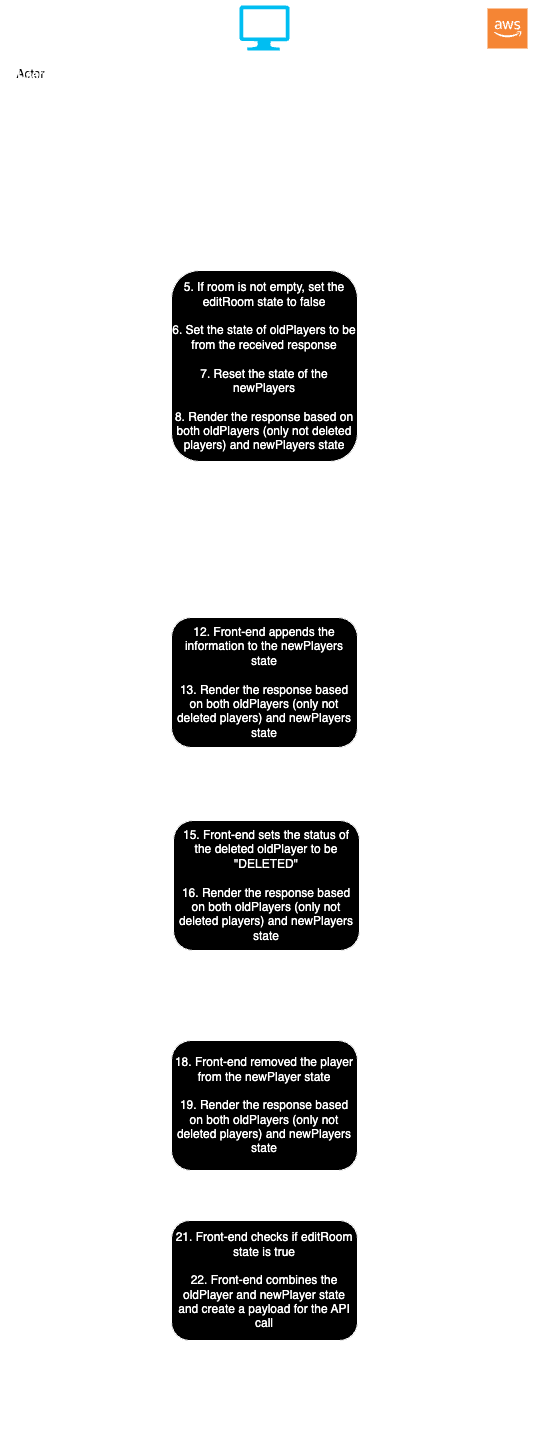

The diagram above was exported from draw.io. Its source (the exported page's mxGraphModel, read from the mxfile embedded in the PNG):
<mxGraphModel dx="1026" dy="651" grid="1" gridSize="10" guides="1" tooltips="1" connect="1" arrows="1" fold="1" page="1" pageScale="1" pageWidth="827" pageHeight="1169" background="none" math="0" shadow="0">
  <root>
    <mxCell id="0" />
    <mxCell id="1" parent="0" />
    <mxCell id="GoG826L9jIJSFtWk2_07-3" value="" style="endArrow=none;html=1;rounded=0;strokeColor=#FFFFFF;strokeWidth=5;" parent="1" edge="1">
      <mxGeometry width="50" height="50" relative="1" as="geometry">
        <mxPoint x="80" y="1460" as="sourcePoint" />
        <mxPoint x="80" y="110" as="targetPoint" />
      </mxGeometry>
    </mxCell>
    <mxCell id="GoG826L9jIJSFtWk2_07-4" value="" style="endArrow=none;html=1;rounded=0;strokeColor=#FFFFFF;strokeWidth=5;" parent="1" edge="1">
      <mxGeometry width="50" height="50" relative="1" as="geometry">
        <mxPoint x="320" y="1460" as="sourcePoint" />
        <mxPoint x="318" y="110" as="targetPoint" />
      </mxGeometry>
    </mxCell>
    <mxCell id="GoG826L9jIJSFtWk2_07-5" value="" style="endArrow=none;html=1;rounded=0;strokeColor=#FFFFFF;strokeWidth=5;" parent="1" edge="1">
      <mxGeometry width="50" height="50" relative="1" as="geometry">
        <mxPoint x="560" y="1460" as="sourcePoint" />
        <mxPoint x="558" y="111" as="targetPoint" />
      </mxGeometry>
    </mxCell>
    <mxCell id="GoG826L9jIJSFtWk2_07-7" value="Actor" style="shape=umlActor;verticalLabelPosition=bottom;verticalAlign=top;html=1;outlineConnect=0;fillColor=#FFFFFF;strokeColor=#FFFFFF;" parent="1" vertex="1">
      <mxGeometry x="70" y="20" width="30" height="60" as="geometry" />
    </mxCell>
    <mxCell id="GoG826L9jIJSFtWk2_07-8" value="User" style="text;strokeColor=none;align=center;fillColor=none;html=1;verticalAlign=middle;whiteSpace=wrap;rounded=0;fontColor=#FFFFFF;" parent="1" vertex="1">
      <mxGeometry x="55" y="80" width="60" height="30" as="geometry" />
    </mxCell>
    <mxCell id="GoG826L9jIJSFtWk2_07-9" value="" style="verticalLabelPosition=bottom;html=1;verticalAlign=top;align=center;strokeColor=none;fillColor=#00BEF2;shape=mxgraph.azure.computer;pointerEvents=1;" parent="1" vertex="1">
      <mxGeometry x="294" y="25" width="50" height="45" as="geometry" />
    </mxCell>
    <mxCell id="GoG826L9jIJSFtWk2_07-10" value="Front-end" style="text;strokeColor=none;align=center;fillColor=none;html=1;verticalAlign=middle;whiteSpace=wrap;rounded=0;fontColor=#FFFFFF;" parent="1" vertex="1">
      <mxGeometry x="289" y="80" width="60" height="30" as="geometry" />
    </mxCell>
    <mxCell id="GoG826L9jIJSFtWk2_07-11" value="" style="outlineConnect=0;dashed=0;verticalLabelPosition=bottom;verticalAlign=top;align=center;html=1;shape=mxgraph.aws3.cloud_2;fillColor=#F58534;gradientColor=none;" parent="1" vertex="1">
      <mxGeometry x="542" y="28" width="40" height="40" as="geometry" />
    </mxCell>
    <mxCell id="GoG826L9jIJSFtWk2_07-12" value="Back-end" style="text;strokeColor=none;align=center;fillColor=none;html=1;verticalAlign=middle;whiteSpace=wrap;rounded=0;fontColor=#FFFFFF;" parent="1" vertex="1">
      <mxGeometry x="532" y="80" width="60" height="30" as="geometry" />
    </mxCell>
    <mxCell id="GoG826L9jIJSFtWk2_07-15" value="" style="endArrow=classic;html=1;rounded=0;strokeColor=#FFFFFF;strokeWidth=2;" parent="1" edge="1">
      <mxGeometry width="50" height="50" relative="1" as="geometry">
        <mxPoint x="90" y="160" as="sourcePoint" />
        <mxPoint x="310" y="160" as="targetPoint" />
      </mxGeometry>
    </mxCell>
    <mxCell id="GoG826L9jIJSFtWk2_07-16" value="&lt;font color=&quot;#ffffff&quot;&gt;1. User enters room ID&lt;/font&gt;" style="text;strokeColor=none;align=center;fillColor=none;html=1;verticalAlign=middle;whiteSpace=wrap;rounded=0;" parent="1" vertex="1">
      <mxGeometry x="115" y="130" width="140" height="30" as="geometry" />
    </mxCell>
    <mxCell id="GoG826L9jIJSFtWk2_07-18" value="" style="endArrow=classic;html=1;rounded=0;strokeColor=#FFFFFF;strokeWidth=2;" parent="1" edge="1">
      <mxGeometry width="50" height="50" relative="1" as="geometry">
        <mxPoint x="330" y="218" as="sourcePoint" />
        <mxPoint x="550" y="218" as="targetPoint" />
      </mxGeometry>
    </mxCell>
    <mxCell id="GoG826L9jIJSFtWk2_07-19" value="&lt;font color=&quot;#ffffff&quot;&gt;3. Front-end calls /getPlayer API with unfiltered=true&lt;/font&gt;" style="text;strokeColor=none;align=center;fillColor=none;html=1;verticalAlign=middle;whiteSpace=wrap;rounded=0;" parent="1" vertex="1">
      <mxGeometry x="340" y="183" width="200" height="30" as="geometry" />
    </mxCell>
    <mxCell id="GoG826L9jIJSFtWk2_07-20" value="" style="endArrow=classic;html=1;rounded=0;strokeColor=#FFFFFF;strokeWidth=2;" parent="1" edge="1">
      <mxGeometry width="50" height="50" relative="1" as="geometry">
        <mxPoint x="550" y="271" as="sourcePoint" />
        <mxPoint x="330" y="271" as="targetPoint" />
      </mxGeometry>
    </mxCell>
    <mxCell id="GoG826L9jIJSFtWk2_07-21" value="&lt;font color=&quot;#ffffff&quot;&gt;4. Received response&lt;/font&gt;" style="text;strokeColor=none;align=center;fillColor=none;html=1;verticalAlign=middle;whiteSpace=wrap;rounded=0;" parent="1" vertex="1">
      <mxGeometry x="342" y="235" width="200" height="30" as="geometry" />
    </mxCell>
    <mxCell id="GoG826L9jIJSFtWk2_07-22" value="&lt;font color=&quot;#ffffff&quot;&gt;5. If room is not empty, set the editRoom state to false&lt;/font&gt;&lt;div&gt;&lt;font color=&quot;#ffffff&quot;&gt;&lt;br&gt;&lt;/font&gt;&lt;/div&gt;&lt;div&gt;&lt;font color=&quot;#ffffff&quot;&gt;6. Set the state of oldPlayers to be from the received response&lt;br&gt;&lt;/font&gt;&lt;div&gt;&lt;font color=&quot;#ffffff&quot;&gt;&lt;br&gt;&lt;/font&gt;&lt;/div&gt;&lt;div&gt;&lt;font color=&quot;#ffffff&quot;&gt;7. Reset the state of the newPlayers&lt;br&gt;&lt;/font&gt;&lt;div&gt;&lt;font color=&quot;#ffffff&quot;&gt;&lt;br&gt;&lt;/font&gt;&lt;/div&gt;&lt;div&gt;&lt;font color=&quot;#ffffff&quot;&gt;8. Render the response based on both oldPlayers (only not deleted players) and newPlayers state&lt;/font&gt;&lt;/div&gt;&lt;/div&gt;&lt;/div&gt;" style="rounded=1;whiteSpace=wrap;html=1;perimeterSpacing=4;strokeColor=#FFFFFF;fillColor=#000000;" parent="1" vertex="1">
      <mxGeometry x="226" y="290" width="186" height="191" as="geometry" />
    </mxCell>
    <mxCell id="GoG826L9jIJSFtWk2_07-24" value="" style="endArrow=classic;html=1;rounded=0;strokeColor=#FFFFFF;strokeWidth=2;" parent="1" edge="1">
      <mxGeometry width="50" height="50" relative="1" as="geometry">
        <mxPoint x="90" y="521" as="sourcePoint" />
        <mxPoint x="310" y="521" as="targetPoint" />
      </mxGeometry>
    </mxCell>
    <mxCell id="GoG826L9jIJSFtWk2_07-25" value="&lt;font color=&quot;#ffffff&quot;&gt;9. User clicks &quot;Add New Player&quot; button&lt;/font&gt;" style="text;strokeColor=none;align=center;fillColor=none;html=1;verticalAlign=middle;whiteSpace=wrap;rounded=0;" parent="1" vertex="1">
      <mxGeometry x="115" y="491" width="155" height="30" as="geometry" />
    </mxCell>
    <mxCell id="GoG826L9jIJSFtWk2_07-26" value="" style="endArrow=classic;html=1;rounded=0;strokeColor=#FFFFFF;strokeWidth=2;" parent="1" edge="1">
      <mxGeometry width="50" height="50" relative="1" as="geometry">
        <mxPoint x="331" y="1398" as="sourcePoint" />
        <mxPoint x="551" y="1398" as="targetPoint" />
      </mxGeometry>
    </mxCell>
    <mxCell id="GoG826L9jIJSFtWk2_07-27" value="&lt;font color=&quot;#ffffff&quot;&gt;23. Front-end calls /editRoom API&lt;/font&gt;" style="text;strokeColor=none;align=center;fillColor=none;html=1;verticalAlign=middle;whiteSpace=wrap;rounded=0;" parent="1" vertex="1">
      <mxGeometry x="341" y="1367" width="200" height="30" as="geometry" />
    </mxCell>
    <mxCell id="GoG826L9jIJSFtWk2_07-32" value="" style="endArrow=classic;html=1;rounded=0;strokeColor=#FFFFFF;strokeWidth=2;" parent="1" edge="1">
      <mxGeometry width="50" height="50" relative="1" as="geometry">
        <mxPoint x="551" y="1451" as="sourcePoint" />
        <mxPoint x="91" y="1451" as="targetPoint" />
      </mxGeometry>
    </mxCell>
    <mxCell id="GoG826L9jIJSFtWk2_07-33" value="&lt;font color=&quot;#ffffff&quot;&gt;24. Received response&lt;/font&gt;" style="text;strokeColor=none;align=center;fillColor=none;html=1;verticalAlign=middle;whiteSpace=wrap;rounded=0;" parent="1" vertex="1">
      <mxGeometry x="343" y="1414" width="200" height="30" as="geometry" />
    </mxCell>
    <mxCell id="8dLCIL4NJAs2qfc5Ah84-2" value="" style="endArrow=classic;html=1;rounded=0;strokeColor=#FFFFFF;strokeWidth=2;" edge="1" parent="1">
      <mxGeometry width="50" height="50" relative="1" as="geometry">
        <mxPoint x="90" y="203" as="sourcePoint" />
        <mxPoint x="310" y="203" as="targetPoint" />
      </mxGeometry>
    </mxCell>
    <mxCell id="8dLCIL4NJAs2qfc5Ah84-3" value="&lt;font color=&quot;#ffffff&quot;&gt;2. User clicks &quot;Edit/Create Room&quot; button&lt;/font&gt;" style="text;strokeColor=none;align=center;fillColor=none;html=1;verticalAlign=middle;whiteSpace=wrap;rounded=0;" vertex="1" parent="1">
      <mxGeometry x="115" y="173" width="155" height="30" as="geometry" />
    </mxCell>
    <mxCell id="8dLCIL4NJAs2qfc5Ah84-4" value="" style="endArrow=classic;html=1;rounded=0;strokeColor=#FFFFFF;strokeWidth=2;" edge="1" parent="1">
      <mxGeometry width="50" height="50" relative="1" as="geometry">
        <mxPoint x="90" y="571" as="sourcePoint" />
        <mxPoint x="310" y="571" as="targetPoint" />
      </mxGeometry>
    </mxCell>
    <mxCell id="8dLCIL4NJAs2qfc5Ah84-5" value="&lt;font color=&quot;#ffffff&quot;&gt;10. User fills in all information&lt;/font&gt;" style="text;strokeColor=none;align=center;fillColor=none;html=1;verticalAlign=middle;whiteSpace=wrap;rounded=0;" vertex="1" parent="1">
      <mxGeometry x="115" y="541" width="155" height="30" as="geometry" />
    </mxCell>
    <mxCell id="8dLCIL4NJAs2qfc5Ah84-6" value="" style="endArrow=classic;html=1;rounded=0;strokeColor=#FFFFFF;strokeWidth=2;" edge="1" parent="1">
      <mxGeometry width="50" height="50" relative="1" as="geometry">
        <mxPoint x="90" y="625" as="sourcePoint" />
        <mxPoint x="310" y="625" as="targetPoint" />
      </mxGeometry>
    </mxCell>
    <mxCell id="8dLCIL4NJAs2qfc5Ah84-7" value="&lt;font color=&quot;#ffffff&quot;&gt;11. User clicks &quot;Add Player&quot; button&lt;/font&gt;" style="text;strokeColor=none;align=center;fillColor=none;html=1;verticalAlign=middle;whiteSpace=wrap;rounded=0;" vertex="1" parent="1">
      <mxGeometry x="115" y="595" width="155" height="30" as="geometry" />
    </mxCell>
    <mxCell id="8dLCIL4NJAs2qfc5Ah84-8" value="&lt;font color=&quot;#ffffff&quot;&gt;12. Front-end appends the information to the newPlayers state&lt;/font&gt;&lt;div&gt;&lt;font color=&quot;#ffffff&quot;&gt;&lt;br&gt;&lt;/font&gt;&lt;/div&gt;&lt;div&gt;&lt;font color=&quot;#ffffff&quot;&gt;13.&amp;nbsp;&lt;/font&gt;&lt;span style=&quot;color: rgb(255, 255, 255); background-color: initial;&quot;&gt;Render the response based on both oldPlayers (only not deleted players) and newPlayers state&lt;/span&gt;&lt;/div&gt;" style="rounded=1;whiteSpace=wrap;html=1;perimeterSpacing=4;strokeColor=#FFFFFF;fillColor=#000000;" vertex="1" parent="1">
      <mxGeometry x="226" y="637" width="186" height="130" as="geometry" />
    </mxCell>
    <mxCell id="8dLCIL4NJAs2qfc5Ah84-10" value="" style="endArrow=classic;html=1;rounded=0;strokeColor=#FFFFFF;strokeWidth=2;" edge="1" parent="1">
      <mxGeometry width="50" height="50" relative="1" as="geometry">
        <mxPoint x="91" y="1230" as="sourcePoint" />
        <mxPoint x="311" y="1230" as="targetPoint" />
      </mxGeometry>
    </mxCell>
    <mxCell id="8dLCIL4NJAs2qfc5Ah84-11" value="&lt;font color=&quot;#ffffff&quot;&gt;20. User clicks &quot;Submit&quot; button&lt;/font&gt;" style="text;strokeColor=none;align=center;fillColor=none;html=1;verticalAlign=middle;whiteSpace=wrap;rounded=0;" vertex="1" parent="1">
      <mxGeometry x="110" y="1200" width="185" height="30" as="geometry" />
    </mxCell>
    <mxCell id="8dLCIL4NJAs2qfc5Ah84-20" value="" style="endArrow=classic;html=1;rounded=0;strokeColor=#FFFFFF;strokeWidth=2;" edge="1" parent="1">
      <mxGeometry width="50" height="50" relative="1" as="geometry">
        <mxPoint x="91.5" y="810" as="sourcePoint" />
        <mxPoint x="311.5" y="810" as="targetPoint" />
      </mxGeometry>
    </mxCell>
    <mxCell id="8dLCIL4NJAs2qfc5Ah84-21" value="&lt;font color=&quot;#ffffff&quot;&gt;14. User deletes from old player list&lt;/font&gt;" style="text;strokeColor=none;align=center;fillColor=none;html=1;verticalAlign=middle;whiteSpace=wrap;rounded=0;" vertex="1" parent="1">
      <mxGeometry x="116.5" y="780" width="155" height="30" as="geometry" />
    </mxCell>
    <mxCell id="8dLCIL4NJAs2qfc5Ah84-23" value="&lt;font color=&quot;#ffffff&quot;&gt;15. Front-end sets the status of the deleted oldPlayer to be &quot;DELETED&quot;&lt;/font&gt;&lt;div&gt;&lt;font color=&quot;#ffffff&quot;&gt;&lt;br&gt;&lt;/font&gt;&lt;/div&gt;&lt;div&gt;&lt;font color=&quot;#ffffff&quot;&gt;16.&amp;nbsp;&lt;/font&gt;&lt;span style=&quot;color: rgb(255, 255, 255); background-color: initial;&quot;&gt;Render the response based on both oldPlayers (only not deleted players) and newPlayers state&lt;/span&gt;&lt;/div&gt;" style="rounded=1;whiteSpace=wrap;html=1;perimeterSpacing=4;strokeColor=#FFFFFF;fillColor=#000000;" vertex="1" parent="1">
      <mxGeometry x="228" y="840" width="186" height="130" as="geometry" />
    </mxCell>
    <mxCell id="8dLCIL4NJAs2qfc5Ah84-24" value="" style="endArrow=classic;html=1;rounded=0;strokeColor=#FFFFFF;strokeWidth=2;" edge="1" parent="1">
      <mxGeometry width="50" height="50" relative="1" as="geometry">
        <mxPoint x="90.5" y="1030" as="sourcePoint" />
        <mxPoint x="310.5" y="1030" as="targetPoint" />
      </mxGeometry>
    </mxCell>
    <mxCell id="8dLCIL4NJAs2qfc5Ah84-25" value="&lt;font color=&quot;#ffffff&quot;&gt;17. User deletes from the new player list&lt;/font&gt;" style="text;strokeColor=none;align=center;fillColor=none;html=1;verticalAlign=middle;whiteSpace=wrap;rounded=0;" vertex="1" parent="1">
      <mxGeometry x="115.5" y="1000" width="155" height="30" as="geometry" />
    </mxCell>
    <mxCell id="8dLCIL4NJAs2qfc5Ah84-26" value="&lt;font color=&quot;#ffffff&quot;&gt;18. Front-end removed the player from the newPlayer state&lt;/font&gt;&lt;div&gt;&lt;font color=&quot;#ffffff&quot;&gt;&lt;br&gt;&lt;/font&gt;&lt;/div&gt;&lt;div&gt;&lt;font color=&quot;#ffffff&quot;&gt;19.&amp;nbsp;&lt;/font&gt;&lt;span style=&quot;color: rgb(255, 255, 255); background-color: initial;&quot;&gt;Render the response based on both oldPlayers (only not deleted players) and newPlayers state&lt;/span&gt;&lt;/div&gt;" style="rounded=1;whiteSpace=wrap;html=1;perimeterSpacing=4;strokeColor=#FFFFFF;fillColor=#000000;" vertex="1" parent="1">
      <mxGeometry x="226" y="1060" width="186" height="130" as="geometry" />
    </mxCell>
    <mxCell id="8dLCIL4NJAs2qfc5Ah84-27" value="&lt;font color=&quot;#ffffff&quot;&gt;21. Front-end checks if editRoom state is true&lt;/font&gt;&lt;div&gt;&lt;font color=&quot;#ffffff&quot;&gt;&lt;br&gt;&lt;/font&gt;&lt;/div&gt;&lt;div&gt;&lt;font color=&quot;#ffffff&quot;&gt;22. Front-end combines the oldPlayer and newPlayer state and create a payload for the API call&lt;/font&gt;&lt;/div&gt;" style="rounded=1;whiteSpace=wrap;html=1;perimeterSpacing=4;strokeColor=#FFFFFF;fillColor=#000000;" vertex="1" parent="1">
      <mxGeometry x="226" y="1240" width="186" height="120" as="geometry" />
    </mxCell>
  </root>
</mxGraphModel>